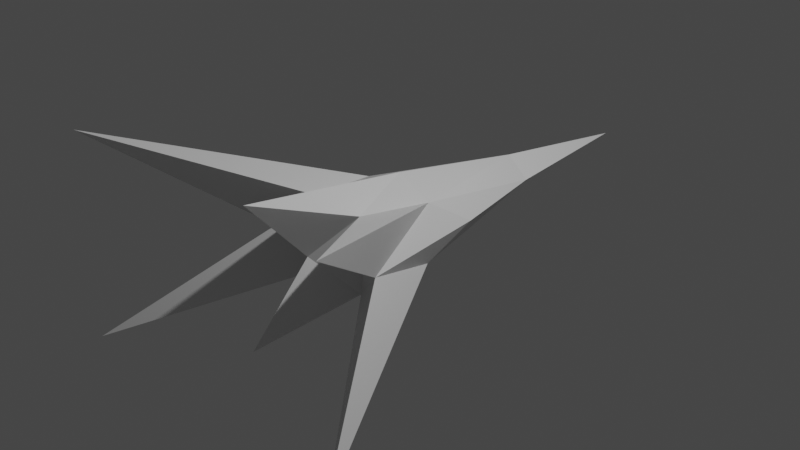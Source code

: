 # Source: low_fighter.blend  (saved by Blender 3.1.7; exported with 4.5.12 LTS)
import bpy
from mathutils import Matrix  # noqa: F401  (used for matrix-valued properties, if any)

bpy.ops.wm.read_factory_settings(use_empty=True)
scene = bpy.context.scene
scene.name = 'Scene'

# ---- collections
col_collection = bpy.data.collections.new('Collection'); scene.collection.children.link(col_collection)

# ---- materials (node trees are filled in below, after node groups)
mat_material = bpy.data.materials.new('Material')
mat_material.alpha_threshold = 0.0
mat_material.use_transparent_shadow = False
mat_material.line_color = (0.0, 0.0, 0.0, 1.0)

# ---- material node trees
mat_material.use_nodes = True; mat_material.node_tree.nodes.clear()
_N = mat_material.node_tree.nodes; _L = mat_material.node_tree.links
n0 = _N.new('ShaderNodeOutputMaterial'); n0.name = 'Material Output'; n0.location = (300, 300)
n1 = _N.new('ShaderNodeBsdfPrincipled'); n1.name = 'Principled BSDF'; n1.location = (10, 300)
n1.distribution = 'GGX'
n1.subsurface_method = 'RANDOM_WALK_SKIN'
n1.inputs[2].default_value = 0.4
n1.inputs[3].default_value = 1.45
n1.inputs[27].default_value = (0.0, 0.0, 0.0, 1.0)
n1.inputs[28].default_value = 1.0
_L.new(n1.outputs[0], n0.inputs[0])
n0.is_active_output = True

# ---- world
world_world = bpy.data.worlds.new('World'); scene.world = world_world
world_world.use_nodes = True; world_world.node_tree.nodes.clear()
_N = world_world.node_tree.nodes; _L = world_world.node_tree.links
n0 = _N.new('ShaderNodeOutputWorld'); n0.name = 'World Output'; n0.location = (300, 300)
n1 = _N.new('ShaderNodeBackground'); n1.name = 'Background'; n1.location = (10, 300)
n1.inputs[0].default_value = (0.05088, 0.05088, 0.05088, 1.0)
_L.new(n1.outputs[0], n0.inputs[0])
n0.is_active_output = True
world_world.color = (0.05088, 0.05088, 0.05088)
world_world.use_sun_shadow = False
world_world.sun_shadow_jitter_overblur = 0.0

# ---- cameras
cam_camera = bpy.data.cameras.new('Camera')
cam_camera.clip_end = 100.0
cam_camera.ortho_scale = 7.314

# ---- lights
light_light = bpy.data.lights.new('Light', 'POINT')
light_light.transmission_factor = 0.0
light_light.energy = 1000.0
light_light.shadow_soft_size = 0.1
light_light.shadow_maximum_resolution = 0.006
light_light.use_absolute_resolution = True

# ---- meshes
me_cube = bpy.data.meshes.new('Cube')
me_cube.from_pydata([(0.5249, 0.4982, 0.0), (1.78, -2.503, 1.133), (1.78, -2.503, -1.133), (-0.5249, 0.4982, 0.0), (-1.78, -2.503, 1.133), (-1.78, -2.503, -1.133), (-0.7425, -1.0, 0.0), (0.7425, -1.0, 0.0), (0.0, 1.656, -0.2267), (0.0, -1.883, 0.7625), (0.0, -1.883, -0.7625), (0.0, 1.656, 0.2267), (0.0, 3.403, 0.0), (0.0, -1.192, 0.0), (-0.4352, -0.01992, -0.3365), (0.4352, -0.01992, 0.3365), (-0.4352, -0.01992, 0.3365), (0.4352, -0.01992, -0.3365), (0.0, 0.0, -0.5152), (0.0, 0.0, 0.5152), (-0.2472, 1.67, 0.0), (-0.3361, -0.8213, 0.418), (-0.3534, -0.8034, 0.0), (-0.3361, -0.8213, -0.418), (0.3361, -0.8213, -0.418), (0.2472, 1.67, 0.0), (0.3361, -0.8213, 0.418), (0.3534, -0.8034, 0.0)], [], [(21, 6, 22), (15, 7, 0), (17, 7, 2), (23, 6, 5), (24, 13, 10), (20, 11, 12), (18, 23, 14), (26, 13, 27), (19, 26, 15), (11, 15, 25), (8, 14, 20), (6, 14, 5), (0, 17, 25), (6, 16, 3), (3, 16, 20), (11, 16, 19), (14, 23, 5), (13, 23, 10), (13, 21, 22), (19, 21, 9), (8, 17, 18), (15, 26, 1), (7, 26, 27), (7, 24, 2), (11, 25, 12), (18, 24, 10), (16, 4, 21), (21, 4, 6), (17, 2, 24), (15, 1, 7), (17, 0, 7), (23, 22, 6), (24, 27, 13), (20, 12, 8), (18, 10, 23), (26, 9, 13), (19, 9, 26), (11, 19, 15), (8, 18, 14), (6, 3, 14), (6, 4, 16), (11, 20, 16), (3, 20, 14), (13, 22, 23), (13, 9, 21), (19, 16, 21), (8, 25, 17), (0, 25, 15), (7, 1, 26), (7, 27, 24), (8, 12, 25), (18, 17, 24)])
_uv = me_cube.uv_layers.new(name='UVMap')
_uv.uv.foreach_set('vector', [0.625, 0.9375, 0.5, 1.0, 0.5, 0.9375, 0.625, 0.625, 0.5, 0.75, 0.5, 0.625, 0.375, 0.625, 0.5, 0.75, 0.375, 0.75, 0.375, 0.9375, 0.5, 1.0, 0.375, 1.0, 0.375, 0.8125, 0.5, 0.875, 0.375, 0.875, 0.5, 0.3125, 0.625, 0.375, 0.5, 0.375, 0.25, 0.625, 0.1875, 0.75, 0.1875, 0.625, 0.625, 0.8125, 0.5, 0.875, 0.5, 0.8125, 0.75, 0.625, 0.6875, 0.75, 0.6875, 0.625, 0.75, 0.5, 0.6875, 0.625, 0.6875, 0.5, 0.25, 0.5, 0.1875, 0.625, 0.1875, 0.5, 0.5, 0.0, 0.375, 0.125, 0.375, 0.0, 0.375, 0.5, 0.3125, 0.625, 0.3125, 0.5, 0.5, 0.0, 0.625, 0.125, 0.5, 0.125, 0.875, 0.5, 0.8125, 0.625, 0.8125, 0.5, 0.75, 0.5, 0.8125, 0.625, 0.75, 0.625, 0.125, 0.625, 0.1875, 0.75, 0.125, 0.75, 0.5, 0.875, 0.375, 0.9375, 0.375, 0.875, 0.5, 0.875, 0.625, 0.9375, 0.5, 0.9375, 0.75, 0.625, 0.8125, 0.75, 0.75, 0.75, 0.25, 0.5, 0.3125, 0.625, 0.25, 0.625, 0.625, 0.625, 0.6875, 0.75, 0.625, 0.75, 0.5, 0.75, 0.625, 0.8125, 0.5, 0.8125, 0.5, 0.75, 0.375, 0.8125, 0.375, 0.75, 0.625, 0.375, 0.5, 0.4375, 0.5, 0.375, 0.25, 0.625, 0.3125, 0.75, 0.25, 0.75, 0.875, 0.625, 0.875, 0.75, 0.8125, 0.75, 0.625, 0.9375, 0.625, 1.0, 0.5, 1.0, 0.375, 0.625, 0.375, 0.75, 0.3125, 0.75, 0.625, 0.625, 0.625, 0.75, 0.5, 0.75, 0.375, 0.625, 0.5, 0.625, 0.5, 0.75, 0.375, 0.9375, 0.5, 0.9375, 0.5, 1.0, 0.375, 0.8125, 0.5, 0.8125, 0.5, 0.875, 0.5, 0.3125, 0.5, 0.375, 0.375, 0.375, 0.25, 0.625, 0.25, 0.75, 0.1875, 0.75, 0.625, 0.8125, 0.625, 0.875, 0.5, 0.875, 0.75, 0.625, 0.75, 0.75, 0.6875, 0.75, 0.75, 0.5, 0.75, 0.625, 0.6875, 0.625, 0.25, 0.5, 0.25, 0.625, 0.1875, 0.625, 0.5, 0.0, 0.5, 0.125, 0.375, 0.125, 0.5, 0.0, 0.625, 0.0, 0.625, 0.125, 0.75, 0.5, 0.8125, 0.5, 0.8125, 0.625, 0.125, 0.5, 0.1875, 0.5, 0.1875, 0.625, 0.5, 0.875, 0.5, 0.9375, 0.375, 0.9375, 0.5, 0.875, 0.625, 0.875, 0.625, 0.9375, 0.75, 0.625, 0.8125, 0.625, 0.8125, 0.75, 0.25, 0.5, 0.3125, 0.5, 0.3125, 0.625, 0.625, 0.5, 0.6875, 0.5, 0.6875, 0.625, 0.5, 0.75, 0.625, 0.75, 0.625, 0.8125, 0.5, 0.75, 0.5, 0.8125, 0.375, 0.8125, 0.375, 0.375, 0.5, 0.375, 0.5, 0.4375, 0.25, 0.625, 0.3125, 0.625, 0.3125, 0.75])
me_cube.materials.append(mat_material)
me_cube.use_remesh_preserve_volume = False
me_cube.use_remesh_preserve_attributes = False
me_cube.use_mirror_x = True
me_cube.use_mirror_z = True
me_cube.use_mirror_vertex_groups = False
me_cube.update()

# ---- objects
ob_cube = bpy.data.objects.new('Cube', me_cube)
ob_light = bpy.data.objects.new('Light', light_light)
ob_camera = bpy.data.objects.new('Camera', cam_camera)

# ---- transforms, parenting, visibility, modifiers, constraints
ob_cube.location = (0.0, 0.0, 0.0)
ob_cube.lock_rotations_4d = False
ob_cube.empty_display_type = 'ARROWS'
ob_cube.lineart.crease_threshold = 0.0
ob_cube.use_mesh_mirror_x = True
ob_cube.use_mesh_mirror_z = True
ob_light.location = (4.076, 1.005, 5.904)
ob_light.rotation_euler = (0.6503, 0.05522, 1.866)
ob_light.lock_rotations_4d = False
ob_light.empty_display_type = 'ARROWS'
ob_light.color = (0.0, 0.0, 0.0, 0.0)
ob_light.lineart.crease_threshold = 0.0
ob_camera.location = (7.359, -6.926, 4.958)
ob_camera.rotation_euler = (1.109, 0.0, 0.8149)
ob_camera.lock_rotations_4d = False
ob_camera.empty_display_type = 'ARROWS'
ob_camera.color = (0.0, 0.0, 0.0, 0.0)
ob_camera.display_type = 'WIRE'
ob_camera.lineart.crease_threshold = 0.0

# ---- collection membership
col_collection.objects.link(ob_cube)
col_collection.objects.link(ob_light)
col_collection.objects.link(ob_camera)

# ---- scene / render settings (as saved in the file)
scene.camera = ob_camera
scene.frame_start = 1; scene.frame_end = 250; scene.frame_set(1)
scene.render.engine = 'BLENDER_EEVEE_NEXT'
scene.cycles.sampling_pattern = 'TABULATED_SOBOL'
scene.cycles.use_light_tree = False
scene.view_settings.view_transform = 'Filmic'
bpy.context.view_layer.update()
